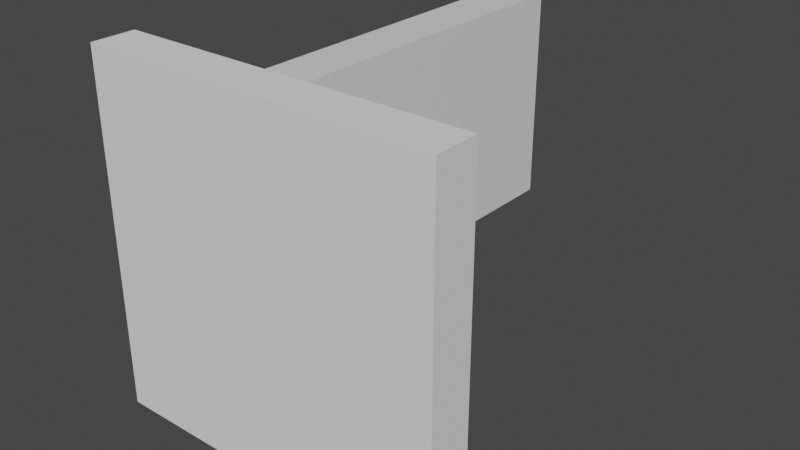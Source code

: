 # Source: MazeModules.blend  (saved by Blender 2.92.15; exported with 4.5.12 LTS)
import bpy
from mathutils import Matrix  # noqa: F401  (used for matrix-valued properties, if any)

bpy.ops.wm.read_factory_settings(use_empty=True)
scene = bpy.context.scene
scene.name = 'Scene'

# ---- collections
col_collection = bpy.data.collections.new('Collection'); scene.collection.children.link(col_collection)

# ---- materials (node trees are filled in below, after node groups)
mat_material = bpy.data.materials.new('Material')
mat_material.alpha_threshold = 0.0
mat_material.use_transparent_shadow = False
mat_material.line_color = (0.0, 0.0, 0.0, 1.0)
mat_material_001 = bpy.data.materials.new('Material.001')
mat_material_001.alpha_threshold = 0.0
mat_material_001.use_transparent_shadow = False
mat_material_001.line_color = (0.0, 0.0, 0.0, 1.0)

# ---- material node trees
mat_material.use_nodes = True; mat_material.node_tree.nodes.clear()
_N = mat_material.node_tree.nodes; _L = mat_material.node_tree.links
n0 = _N.new('ShaderNodeOutputMaterial'); n0.name = 'Material Output'; n0.location = (300, 300)
n1 = _N.new('ShaderNodeBsdfPrincipled'); n1.name = 'Principled BSDF'; n1.location = (10, 300)
n1.distribution = 'GGX'
n1.subsurface_method = 'BURLEY'
n1.inputs[2].default_value = 0.4
n1.inputs[3].default_value = 1.45
n1.inputs[27].default_value = (0.0, 0.0, 0.0, 1.0)
n1.inputs[28].default_value = 1.0
_L.new(n1.outputs[0], n0.inputs[0])
n0.is_active_output = True
mat_material_001.use_nodes = True; mat_material_001.node_tree.nodes.clear()
_N = mat_material_001.node_tree.nodes; _L = mat_material_001.node_tree.links
n0 = _N.new('ShaderNodeOutputMaterial'); n0.name = 'Material Output'; n0.location = (300, 300)
n1 = _N.new('ShaderNodeBsdfPrincipled'); n1.name = 'Principled BSDF'; n1.location = (10, 300)
n1.distribution = 'GGX'
n1.subsurface_method = 'BURLEY'
n1.inputs[2].default_value = 0.4
n1.inputs[3].default_value = 1.45
n1.inputs[27].default_value = (0.0, 0.0, 0.0, 1.0)
n1.inputs[28].default_value = 1.0
_L.new(n1.outputs[0], n0.inputs[0])
n0.is_active_output = True

# ---- world
world_world = bpy.data.worlds.new('World'); scene.world = world_world
world_world.use_nodes = True; world_world.node_tree.nodes.clear()
_N = world_world.node_tree.nodes; _L = world_world.node_tree.links
n0 = _N.new('ShaderNodeOutputWorld'); n0.name = 'World Output'; n0.location = (300, 300)
n1 = _N.new('ShaderNodeBackground'); n1.name = 'Background'; n1.location = (10, 300)
n1.inputs[0].default_value = (0.05088, 0.05088, 0.05088, 1.0)
_L.new(n1.outputs[0], n0.inputs[0])
n0.is_active_output = True
world_world.color = (0.05088, 0.05088, 0.05088)
world_world.use_sun_shadow = False
world_world.sun_shadow_jitter_overblur = 0.0

# ---- meshes
me_cube = bpy.data.meshes.new('Cube')
me_cube.from_pydata([(0.125, 1.75, 0.125), (0.125, 1.75, -0.125), (0.125, 0.0, 0.125), (0.125, 0.0, -0.125), (-0.125, 1.75, 0.125), (-0.125, 1.75, -0.125), (-0.125, 0.0, 0.125), (-0.125, 0.0, -0.125)], [], [(0, 4, 6, 2), (3, 2, 6, 7), (7, 6, 4, 5), (5, 1, 3, 7), (1, 0, 2, 3), (5, 4, 0, 1)])
_uv = me_cube.uv_layers.new(name='UVMap')
_uv.uv.foreach_set('vector', [0.625, 0.5, 0.875, 0.5, 0.875, 0.75, 0.625, 0.75, 0.375, 0.75, 0.625, 0.75, 0.625, 1.0, 0.375, 1.0, 0.375, 0.0, 0.625, 0.0, 0.625, 0.25, 0.375, 0.25, 0.125, 0.5, 0.375, 0.5, 0.375, 0.75, 0.125, 0.75, 0.375, 0.5, 0.625, 0.5, 0.625, 0.75, 0.375, 0.75, 0.375, 0.25, 0.625, 0.25, 0.625, 0.5, 0.375, 0.5])
me_cube.materials.append(mat_material)
me_cube.use_remesh_preserve_volume = False
me_cube.use_remesh_preserve_attributes = False
me_cube.use_mirror_vertex_groups = False
me_cube.update()
me_cube_001 = bpy.data.meshes.new('Cube.001')
me_cube_001.from_pydata([(0.125, 1.75, 0.125), (-0.125, 1.75, 0.125), (0.125, 0.0, 0.125), (-0.125, 0.0, 0.125), (0.125, 1.75, 1.0), (-0.125, 1.75, 1.0), (0.125, 0.0, 1.0), (-0.125, 0.0, 1.0)], [], [(0, 4, 6, 2), (3, 2, 6, 7), (7, 6, 4, 5), (5, 1, 3, 7), (1, 0, 2, 3), (5, 4, 0, 1)])
_uv = me_cube_001.uv_layers.new(name='UVMap')
_uv.uv.foreach_set('vector', [0.625, 0.5, 0.875, 0.5, 0.875, 0.75, 0.625, 0.75, 0.375, 0.75, 0.625, 0.75, 0.625, 1.0, 0.375, 1.0, 0.375, 0.0, 0.625, 0.0, 0.625, 0.25, 0.375, 0.25, 0.125, 0.5, 0.375, 0.5, 0.375, 0.75, 0.125, 0.75, 0.375, 0.5, 0.625, 0.5, 0.625, 0.75, 0.375, 0.75, 0.375, 0.25, 0.625, 0.25, 0.625, 0.5, 0.375, 0.5])
me_cube_001.materials.append(mat_material_001)
me_cube_001.use_remesh_preserve_volume = False
me_cube_001.use_remesh_preserve_attributes = False
me_cube_001.use_mirror_vertex_groups = False
me_cube_001.update()
me_cube_002 = bpy.data.meshes.new('Cube.002')
me_cube_002.from_pydata([(-1.0, -0.25, -1.0), (-1.0, -0.25, 1.0), (-1.0, 0.0, -1.0), (-1.0, 0.0, 1.0), (1.0, -0.25, -1.0), (1.0, -0.25, 1.0), (1.0, 0.0, -1.0), (1.0, 0.0, 1.0)], [], [(0, 1, 3, 2), (2, 3, 7, 6), (6, 7, 5, 4), (4, 5, 1, 0), (2, 6, 4, 0), (7, 3, 1, 5)])
_uv = me_cube_002.uv_layers.new(name='UVMap')
_uv.uv.foreach_set('vector', [0.375, 0.0, 0.625, 0.0, 0.625, 0.25, 0.375, 0.25, 0.375, 0.25, 0.625, 0.25, 0.625, 0.5, 0.375, 0.5, 0.375, 0.5, 0.625, 0.5, 0.625, 0.75, 0.375, 0.75, 0.375, 0.75, 0.625, 0.75, 0.625, 1.0, 0.375, 1.0, 0.125, 0.5, 0.375, 0.5, 0.375, 0.75, 0.125, 0.75, 0.625, 0.5, 0.875, 0.5, 0.875, 0.75, 0.625, 0.75])
me_cube_002.use_remesh_fix_poles = True
me_cube_002.use_remesh_preserve_attributes = False
me_cube_002.use_mirror_vertex_groups = False
me_cube_002.update()

# ---- objects
ob_pillar = bpy.data.objects.new('Pillar', me_cube)
ob_wall = bpy.data.objects.new('Wall', me_cube_001)
ob_cube = bpy.data.objects.new('Cube', me_cube_002)

# ---- transforms, parenting, visibility, modifiers, constraints
ob_pillar.location = (0.0, 0.0, 0.0)
ob_pillar.lock_rotations_4d = False
ob_pillar.empty_display_type = 'ARROWS'
ob_pillar.lineart.crease_threshold = 0.0
ob_wall.location = (0.0, 0.0, 0.0)
ob_wall.lock_rotations_4d = False
ob_wall.empty_display_type = 'ARROWS'
ob_wall.lineart.crease_threshold = 0.0
ob_cube.location = (0.0, 0.0, 0.0)
ob_cube.lineart.crease_threshold = 0.0

# ---- collection membership
col_collection.objects.link(ob_pillar)
col_collection.objects.link(ob_wall)
col_collection.objects.link(ob_cube)

# ---- scene / render settings (as saved in the file)
scene.frame_start = 1; scene.frame_end = 250; scene.frame_set(23)
scene.render.engine = 'BLENDER_EEVEE_NEXT'
scene.cycles.use_denoising = False
scene.cycles.samples = 128
scene.cycles.sampling_pattern = 'TABULATED_SOBOL'
scene.cycles.use_adaptive_sampling = False
scene.cycles.use_light_tree = False
scene.view_settings.view_transform = 'Filmic'
bpy.context.view_layer.update()

# ---- added for rendering (the .blend has no active camera and no usable light): camera, sun
cam_auto = bpy.data.cameras.new('AutoCamera')
cam_auto.lens = 50.0
cam_auto.sensor_width = 36.0
cam_auto.clip_end = 1000.0
ob_auto_camera = bpy.data.objects.new('AutoCamera', cam_auto)
scene.collection.objects.link(ob_auto_camera)
ob_auto_camera.location = (3.20507, -3.09609, 2.56406)
ob_auto_camera.rotation_euler = (1.09748, -7.21219e-08, 0.694738)
scene.camera = ob_auto_camera
light_auto_sun = bpy.data.lights.new('AutoSun', 'SUN')
light_auto_sun.energy = 3.0
light_auto_sun.angle = 0.0523599
ob_auto_sun = bpy.data.objects.new('AutoSun', light_auto_sun)
scene.collection.objects.link(ob_auto_sun)
ob_auto_sun.rotation_euler = (0.872665, 0.174533, 0.523599)
bpy.context.view_layer.update()
